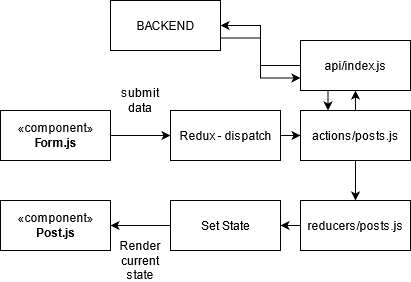

The diagram above was exported from draw.io. Its source (the exported page's mxGraphModel, read from the mxfile embedded in the PNG):
<mxGraphModel dx="1422" dy="763" grid="1" gridSize="10" guides="1" tooltips="1" connect="1" arrows="1" fold="1" page="1" pageScale="1" pageWidth="850" pageHeight="1100" math="0" shadow="0">
  <root>
    <mxCell id="0" />
    <mxCell id="1" parent="0" />
    <mxCell id="Q2ylgfmaAr-VF8dfQTpB-6" style="edgeStyle=orthogonalEdgeStyle;rounded=0;orthogonalLoop=1;jettySize=auto;html=1;exitX=1;exitY=0.5;exitDx=0;exitDy=0;" edge="1" parent="1" source="Q2ylgfmaAr-VF8dfQTpB-2" target="Q2ylgfmaAr-VF8dfQTpB-3">
      <mxGeometry relative="1" as="geometry" />
    </mxCell>
    <mxCell id="Q2ylgfmaAr-VF8dfQTpB-2" value="«component»&lt;br&gt;&lt;div&gt;&lt;b&gt;Form.js&lt;/b&gt;&lt;/div&gt;" style="html=1;" vertex="1" parent="1">
      <mxGeometry x="140" y="310" width="110" height="50" as="geometry" />
    </mxCell>
    <mxCell id="Q2ylgfmaAr-VF8dfQTpB-7" style="edgeStyle=orthogonalEdgeStyle;rounded=0;orthogonalLoop=1;jettySize=auto;html=1;exitX=1;exitY=0.5;exitDx=0;exitDy=0;entryX=0;entryY=0.5;entryDx=0;entryDy=0;" edge="1" parent="1" source="Q2ylgfmaAr-VF8dfQTpB-3" target="Q2ylgfmaAr-VF8dfQTpB-4">
      <mxGeometry relative="1" as="geometry" />
    </mxCell>
    <mxCell id="Q2ylgfmaAr-VF8dfQTpB-3" value="Redux - dispatch" style="html=1;" vertex="1" parent="1">
      <mxGeometry x="310" y="310" width="110" height="50" as="geometry" />
    </mxCell>
    <mxCell id="Q2ylgfmaAr-VF8dfQTpB-8" style="edgeStyle=orthogonalEdgeStyle;rounded=0;orthogonalLoop=1;jettySize=auto;html=1;exitX=0.5;exitY=1;exitDx=0;exitDy=0;entryX=0.5;entryY=0;entryDx=0;entryDy=0;" edge="1" parent="1" source="Q2ylgfmaAr-VF8dfQTpB-4" target="Q2ylgfmaAr-VF8dfQTpB-5">
      <mxGeometry relative="1" as="geometry" />
    </mxCell>
    <mxCell id="Q2ylgfmaAr-VF8dfQTpB-13" style="edgeStyle=orthogonalEdgeStyle;rounded=0;orthogonalLoop=1;jettySize=auto;html=1;exitX=0.5;exitY=0;exitDx=0;exitDy=0;entryX=0.5;entryY=1;entryDx=0;entryDy=0;" edge="1" parent="1" source="Q2ylgfmaAr-VF8dfQTpB-4" target="Q2ylgfmaAr-VF8dfQTpB-10">
      <mxGeometry relative="1" as="geometry" />
    </mxCell>
    <mxCell id="Q2ylgfmaAr-VF8dfQTpB-4" value="actions/posts.js" style="html=1;" vertex="1" parent="1">
      <mxGeometry x="440" y="310" width="110" height="50" as="geometry" />
    </mxCell>
    <mxCell id="Q2ylgfmaAr-VF8dfQTpB-17" style="edgeStyle=orthogonalEdgeStyle;rounded=0;orthogonalLoop=1;jettySize=auto;html=1;exitX=0;exitY=0.5;exitDx=0;exitDy=0;entryX=1;entryY=0.5;entryDx=0;entryDy=0;" edge="1" parent="1" source="Q2ylgfmaAr-VF8dfQTpB-5" target="Q2ylgfmaAr-VF8dfQTpB-16">
      <mxGeometry relative="1" as="geometry" />
    </mxCell>
    <mxCell id="Q2ylgfmaAr-VF8dfQTpB-5" value="reducers/posts.js" style="html=1;" vertex="1" parent="1">
      <mxGeometry x="440" y="400" width="110" height="50" as="geometry" />
    </mxCell>
    <mxCell id="Q2ylgfmaAr-VF8dfQTpB-12" style="edgeStyle=orthogonalEdgeStyle;rounded=0;orthogonalLoop=1;jettySize=auto;html=1;exitX=0;exitY=0.5;exitDx=0;exitDy=0;entryX=1;entryY=0.5;entryDx=0;entryDy=0;" edge="1" parent="1" source="Q2ylgfmaAr-VF8dfQTpB-10" target="Q2ylgfmaAr-VF8dfQTpB-11">
      <mxGeometry relative="1" as="geometry" />
    </mxCell>
    <mxCell id="Q2ylgfmaAr-VF8dfQTpB-15" style="edgeStyle=orthogonalEdgeStyle;rounded=0;orthogonalLoop=1;jettySize=auto;html=1;exitX=0.25;exitY=1;exitDx=0;exitDy=0;entryX=0.25;entryY=0;entryDx=0;entryDy=0;" edge="1" parent="1" source="Q2ylgfmaAr-VF8dfQTpB-10" target="Q2ylgfmaAr-VF8dfQTpB-4">
      <mxGeometry relative="1" as="geometry" />
    </mxCell>
    <mxCell id="Q2ylgfmaAr-VF8dfQTpB-10" value="api/index.js" style="html=1;" vertex="1" parent="1">
      <mxGeometry x="440" y="240" width="110" height="50" as="geometry" />
    </mxCell>
    <mxCell id="Q2ylgfmaAr-VF8dfQTpB-14" style="edgeStyle=orthogonalEdgeStyle;rounded=0;orthogonalLoop=1;jettySize=auto;html=1;exitX=1;exitY=0.75;exitDx=0;exitDy=0;entryX=0;entryY=0.75;entryDx=0;entryDy=0;" edge="1" parent="1" source="Q2ylgfmaAr-VF8dfQTpB-11" target="Q2ylgfmaAr-VF8dfQTpB-10">
      <mxGeometry relative="1" as="geometry" />
    </mxCell>
    <mxCell id="Q2ylgfmaAr-VF8dfQTpB-11" value="BACKEND" style="html=1;" vertex="1" parent="1">
      <mxGeometry x="250" y="200" width="110" height="50" as="geometry" />
    </mxCell>
    <mxCell id="Q2ylgfmaAr-VF8dfQTpB-19" style="edgeStyle=orthogonalEdgeStyle;rounded=0;orthogonalLoop=1;jettySize=auto;html=1;exitX=0;exitY=0.5;exitDx=0;exitDy=0;entryX=1;entryY=0.5;entryDx=0;entryDy=0;" edge="1" parent="1" source="Q2ylgfmaAr-VF8dfQTpB-16" target="Q2ylgfmaAr-VF8dfQTpB-18">
      <mxGeometry relative="1" as="geometry" />
    </mxCell>
    <mxCell id="Q2ylgfmaAr-VF8dfQTpB-16" value="Set State" style="html=1;" vertex="1" parent="1">
      <mxGeometry x="310" y="400" width="110" height="50" as="geometry" />
    </mxCell>
    <mxCell id="Q2ylgfmaAr-VF8dfQTpB-18" value="«component»&lt;br&gt;&lt;div&gt;&lt;b&gt;Post.js&lt;/b&gt;&lt;/div&gt;" style="html=1;" vertex="1" parent="1">
      <mxGeometry x="140" y="400" width="110" height="50" as="geometry" />
    </mxCell>
    <mxCell id="Q2ylgfmaAr-VF8dfQTpB-20" value="Render current state" style="text;html=1;strokeColor=none;fillColor=none;align=center;verticalAlign=middle;whiteSpace=wrap;rounded=0;" vertex="1" parent="1">
      <mxGeometry x="260" y="450" width="40" height="20" as="geometry" />
    </mxCell>
    <mxCell id="Q2ylgfmaAr-VF8dfQTpB-21" value="submit data" style="text;html=1;strokeColor=none;fillColor=none;align=center;verticalAlign=middle;whiteSpace=wrap;rounded=0;" vertex="1" parent="1">
      <mxGeometry x="260" y="290" width="40" height="20" as="geometry" />
    </mxCell>
  </root>
</mxGraphModel>